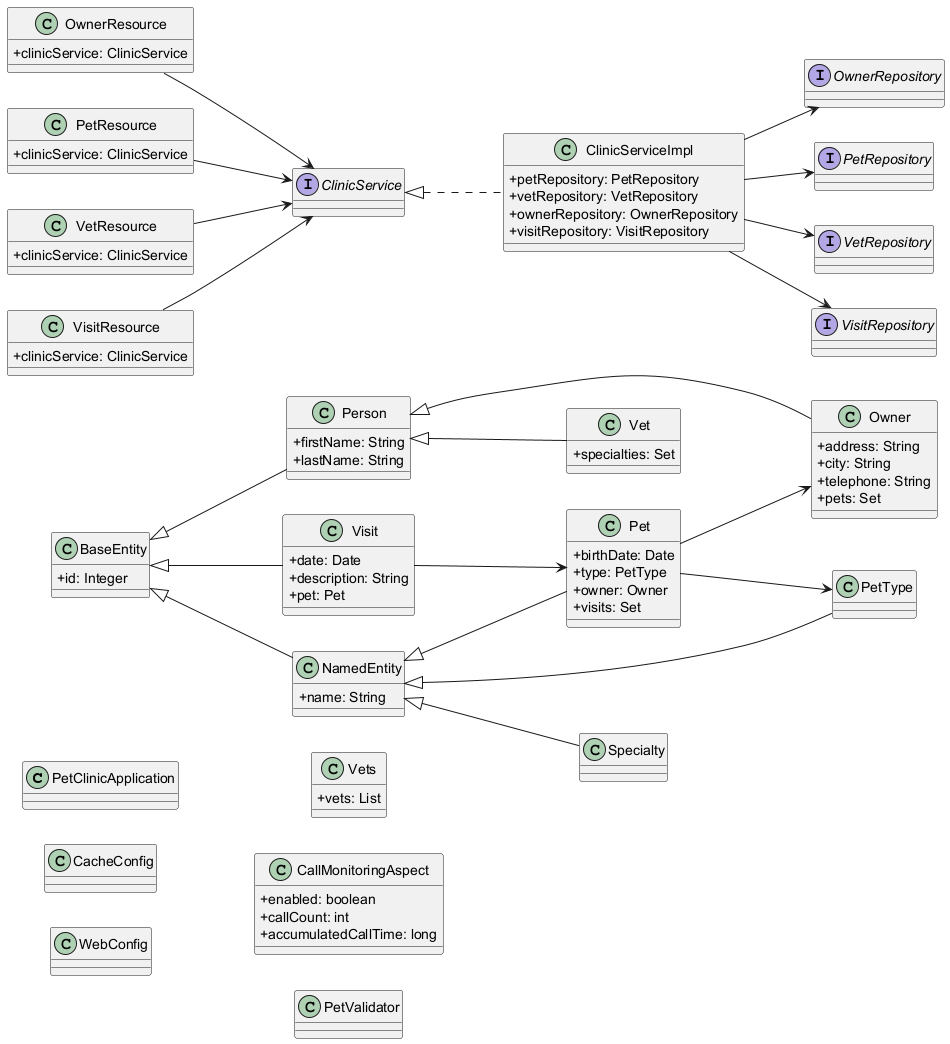

The diagram above was rendered by PlantUML. Its source (embedded in the PNG):
@startuml
skinparam classAttributeIconSize 0
left to right direction
class PetClinicApplication {
}
class CacheConfig {
}
class WebConfig {
}
class BaseEntity {
  + id: Integer
}
class NamedEntity {
  + name: String
}
class Owner {
  + address: String
  + city: String
  + telephone: String
  + pets: Set
}
class Person {
  + firstName: String
  + lastName: String
}
class Pet {
  + birthDate: Date
  + type: PetType
  + owner: Owner
  + visits: Set
}
class PetType {
}
class Specialty {
}
class Vet {
  + specialties: Set
}
class Vets {
  + vets: List
}
class Visit {
  + date: Date
  + description: String
  + pet: Pet
}
interface OwnerRepository {
}
interface PetRepository {
}
interface VetRepository {
}
interface VisitRepository {
}
interface ClinicService {
}
class ClinicServiceImpl {
  + petRepository: PetRepository
  + vetRepository: VetRepository
  + ownerRepository: OwnerRepository
  + visitRepository: VisitRepository
}
class CallMonitoringAspect {
  + enabled: boolean
  + callCount: int
  + accumulatedCallTime: long
}
class OwnerResource {
  + clinicService: ClinicService
}
class PetResource {
  + clinicService: ClinicService
}
class PetValidator {
}
class VetResource {
  + clinicService: ClinicService
}
class VisitResource {
  + clinicService: ClinicService
}
BaseEntity <|-- NamedEntity
BaseEntity <|-- Person
BaseEntity <|-- Visit
ClinicService <|.. ClinicServiceImpl
ClinicServiceImpl --> OwnerRepository
ClinicServiceImpl --> PetRepository
ClinicServiceImpl --> VetRepository
ClinicServiceImpl --> VisitRepository
NamedEntity <|-- Pet
NamedEntity <|-- PetType
NamedEntity <|-- Specialty
OwnerResource --> ClinicService
Person <|-- Owner
Person <|-- Vet
Pet --> Owner
Pet --> PetType
PetResource --> ClinicService
VetResource --> ClinicService
Visit --> Pet
VisitResource --> ClinicService
@enduml